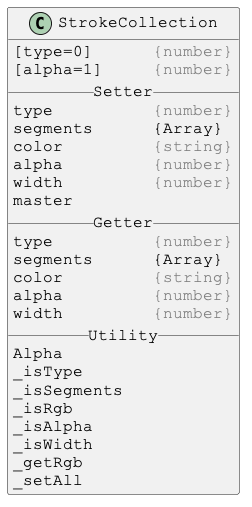

The diagram above was rendered by PlantUML. Its source (embedded in the PNG):
@startuml

skinparam DefaultFontSize 16
skinparam DefaultFontName Courier New

class StrokeCollection {
[type=0]      <color:gray>{number}</color>
[alpha=1]     <color:gray>{number}</color>
__ Setter __
type          <color:gray>{number}</color>
segments      {Array}
color         <color:gray>{string}</color>
alpha         <color:gray>{number}</color>
width         <color:gray>{number}</color>
master
__ Getter __
type          <color:gray>{number}</color>
segments      {Array}
color         <color:gray>{string}</color>
alpha         <color:gray>{number}</color>
width         <color:gray>{number}</color>
__ Utility __
Alpha
_isType
_isSegments
_isRgb
_isAlpha
_isWidth
_getRgb
_setAll
}

@enduml